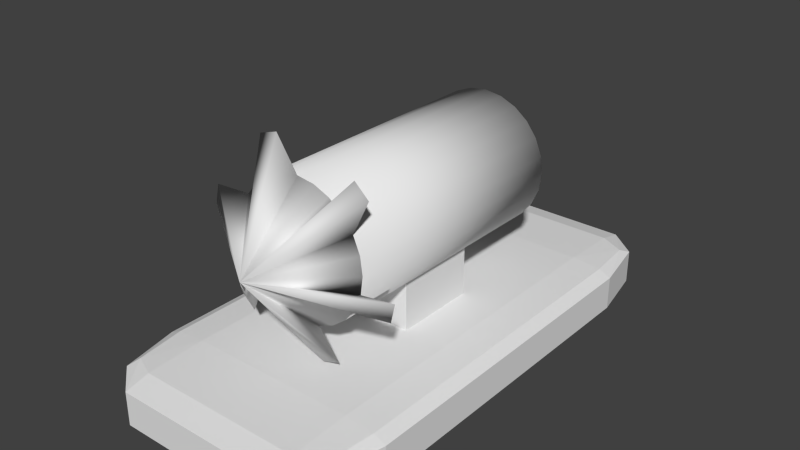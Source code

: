 # Source: rat_basic.blend  (saved by Blender 2.71.0; exported with 4.5.12 LTS)
import bpy
from mathutils import Matrix  # noqa: F401  (used for matrix-valued properties, if any)

bpy.ops.wm.read_factory_settings(use_empty=True)
scene = bpy.context.scene
scene.name = 'Scene'

# ---- collections
col_collection_1 = bpy.data.collections.new('Collection 1'); scene.collection.children.link(col_collection_1)

# ---- materials (node trees are filled in below, after node groups)
mat_material = bpy.data.materials.new('Material')
mat_material.alpha_threshold = 0.0
mat_material.use_transparent_shadow = False
mat_material.roughness = 0.5
mat_material.line_color = (0.0, 0.0, 0.0, 1.0)

# ---- material node trees

# ---- world
world_world = bpy.data.worlds.new('World'); scene.world = world_world
world_world.color = (0.05088, 0.05088, 0.05088)
world_world.use_sun_shadow = False
world_world.sun_shadow_jitter_overblur = 0.0
world_world.cycles.sampling_method = 'MANUAL'
world_world.cycles.sample_map_resolution = 256

# ---- meshes
me_cone = bpy.data.meshes.new('Cone')
me_cone.from_pydata([(0.0, 0.08, -0.04), (0.02071, 0.07727, -0.04), (0.04, 0.06928, -0.04), (0.05657, 0.05657, -0.04), (0.06928, 0.04, -0.04), (0.07727, 0.02071, -0.04), (0.08, 6.04e-09, -0.04), (0.07727, -0.02071, -0.04), (0.06928, -0.04, -0.04), (0.0, 0.0, 0.04), (0.05657, -0.05657, -0.04), (0.04, -0.06928, -0.04), (0.02071, -0.07727, -0.04), (3.115e-08, -0.08, -0.04), (-0.02071, -0.07727, -0.04), (-0.04, -0.06928, -0.04), (-0.05657, -0.05657, -0.04), (-0.06928, -0.04, -0.04), (-0.07727, -0.02071, -0.04), (-0.08, -3.719e-08, -0.04), (-0.07727, 0.02071, -0.04), (-0.06928, 0.04, -0.04), (-0.05657, 0.05657, -0.04), (-0.04, 0.06928, -0.04), (-0.02071, 0.07727, -0.04), (-0.02495, 0.1174, -0.04), (0.07222, 0.09584, -0.04), (0.08918, 0.0803, -0.04), (0.1191, -0.01462, -0.04), (0.1141, -0.03708, -0.04), (1.624e-08, -1.698e-08, 0.04), (0.04689, -0.1105, -0.04), (0.02495, -0.1174, -0.04), (-0.07222, -0.09584, -0.04), (-0.08918, -0.0803, -0.04), (-0.1191, 0.01462, -0.04), (-0.1141, 0.03708, -0.04), (-0.04689, 0.1105, -0.04)], [], [(23, 9, 24), (0, 9, 1), (22, 9, 23), (21, 9, 22), (9, 8, 29, 30), (19, 9, 20), (18, 9, 19), (17, 9, 18), (21, 20, 35, 36), (15, 9, 16), (14, 9, 15), (13, 9, 14), (9, 13, 32, 30), (11, 9, 12), (10, 9, 11), (8, 9, 10), (4, 3, 26, 27), (6, 9, 7), (5, 9, 6), (4, 9, 5), (12, 9, 30, 31), (2, 9, 3), (13, 12, 31, 32), (1, 9, 2), (0, 1, 2, 3, 4, 5, 6, 7, 8, 10, 11, 12, 13, 14, 15, 16, 17, 18, 19, 20, 21, 22, 23, 24), (35, 30, 36), (33, 30, 34), (31, 30, 32), (28, 30, 29), (26, 30, 27), (37, 30, 25), (0, 24, 37, 25), (20, 9, 30, 35), (3, 9, 30, 26), (9, 21, 36, 30), (16, 9, 30, 33), (9, 17, 34, 30), (17, 16, 33, 34), (9, 4, 27, 30), (24, 9, 30, 37), (9, 0, 25, 30), (8, 7, 28, 29), (7, 9, 30, 28)])
me_cone.polygons.foreach_set('use_smooth', [True] * 43)
_uv = me_cone.uv_layers.new(name='UVMap')
_uv.uv.foreach_set('vector', [0.7506, 0.06488, 0.7371, 0.04545, 0.7539, 0.06205, 0.7175, 0.03905, 0.6981, 0.02592, 0.7194, 0.03519, 0.7078, 0.04735, 0.6981, 0.02592, 0.7115, 0.04535, 0.7039, 0.04839, 0.6981, 0.02592, 0.7078, 0.04735, 0.3889, 0.02792, 0.3719, 0.05706, 0.3581, 0.05896, 0.3889, 0.02792, 0.6504, 0.05451, 0.6587, 0.003415, 0.6587, 0.05776, 0.6438, 0.04908, 0.6587, 0.003415, 0.6504, 0.05451, 0.7008, 0.0127, 0.7492, 0.01236, 0.7039, 0.01903, 0.5003, 0.2539, 0.5063, 0.27, 0.4839, 0.2969, 0.4742, 0.2805, 0.7844, 0.0525, 0.8318, 0.03417, 0.7886, 0.05967, 0.7817, 0.04393, 0.8318, 0.03417, 0.7844, 0.0525, 0.7808, 0.03452, 0.8318, 0.03417, 0.7817, 0.04393, 0.597, 0.02463, 0.614, 0.03784, 0.6156, 0.04902, 0.597, 0.02463, 0.3826, 0.06159, 0.3889, 0.02792, 0.3889, 0.06219, 0.3768, 0.05984, 0.3889, 0.02792, 0.3826, 0.06159, 0.3719, 0.05706, 0.3889, 0.02792, 0.3768, 0.05984, 0.5859, 0.177, 0.5687, 0.174, 0.5561, 0.1415, 0.5754, 0.1415, 0.8774, 0.04028, 0.8318, 0.03417, 0.8803, 0.03383, 0.8725, 0.04511, 0.8318, 0.03417, 0.8774, 0.04028, 0.8319, 0.04539, 0.8778, 0.04507, 0.8358, 0.05191, 0.4473, 0.04301, 0.4519, 0.0752, 0.4519, 0.0752, 0.4377, 0.04168, 0.7203, 0.03119, 0.6981, 0.02592, 0.7202, 0.02733, 0.6111, 0.2881, 0.6224, 0.275, 0.6573, 0.2805, 0.6477, 0.2969, 0.7194, 0.03519, 0.6981, 0.02592, 0.7203, 0.03119, 0.5205, 0.1912, 0.5348, 0.1814, 0.5513, 0.1755, 0.5687, 0.174, 0.5859, 0.177, 0.6018, 0.1842, 0.6152, 0.1952, 0.6253, 0.2093, 0.6313, 0.2254, 0.6328, 0.2425, 0.6298, 0.2594, 0.6224, 0.275, 0.6111, 0.2881, 0.5968, 0.2979, 0.5803, 0.3038, 0.5629, 0.3053, 0.5456, 0.3023, 0.5297, 0.2951, 0.5163, 0.284, 0.5063, 0.27, 0.5003, 0.2539, 0.4988, 0.2368, 0.5018, 0.2199, 0.5092, 0.2043, 0.6946, 0.05535, 0.6981, 0.02592, 0.6985, 0.05611, 0.6095, 0.05878, 0.5446, 0.05347, 0.6095, 0.04985, 0.7807, 0.02405, 0.8449, 0.0236, 0.7818, 0.03452, 0.3552, 0.05451, 0.3889, 0.02792, 0.3581, 0.05896, 0.7806, 0.01511, 0.8453, 0.01466, 0.7822, 0.02404, 0.7169, 0.04958, 0.6981, 0.02592, 0.7204, 0.04621, 0.5205, 0.1912, 0.5092, 0.2043, 0.4742, 0.1988, 0.4839, 0.1824, 0.6321, 0.02971, 0.6204, 0.04807, 0.6204, 0.04807, 0.6277, 0.02503, 0.5176, 0.03797, 0.5231, 0.07677, 0.5231, 0.07677, 0.506, 0.03637, 0.6981, 0.02592, 0.7039, 0.04839, 0.6985, 0.05611, 0.6981, 0.02592, 0.4519, 0.03227, 0.4519, 0.0752, 0.4519, 0.0752, 0.4394, 0.02185, 0.7371, 0.04545, 0.7309, 0.06206, 0.7227, 0.06263, 0.7371, 0.04545, 0.5456, 0.3023, 0.5629, 0.3053, 0.5754, 0.3378, 0.5561, 0.3378, 0.3889, 0.02792, 0.3669, 0.04022, 0.3584, 0.03285, 0.3889, 0.02792, 0.6391, 0.02613, 0.6204, 0.04807, 0.6204, 0.04807, 0.6372, 0.01563, 0.6981, 0.02592, 0.7175, 0.03905, 0.7204, 0.04621, 0.6981, 0.02592, 0.6313, 0.2254, 0.6253, 0.2093, 0.6477, 0.1824, 0.6573, 0.1988, 0.5231, 0.02503, 0.5231, 0.07677, 0.5231, 0.07677, 0.5081, 0.01248])
me_cone.materials.append(mat_material)
me_cone.use_remesh_preserve_volume = False
me_cone.use_remesh_preserve_attributes = False
me_cone.use_mirror_vertex_groups = False
me_cone.update()
me_cylinder = bpy.data.meshes.new('Cylinder')
me_cylinder.from_pydata([(0.0, 0.08, -0.15), (0.0, 0.08, 0.15), (0.02071, 0.07727, -0.15), (0.02071, 0.07727, 0.15), (0.04, 0.06928, -0.15), (0.04, 0.06928, 0.15), (0.05657, 0.05657, -0.15), (0.05657, 0.05657, 0.15), (0.06928, 0.04, -0.15), (0.06928, 0.04, 0.15), (0.07727, 0.02071, -0.15), (0.07727, 0.02071, 0.15), (0.08, 6.04e-09, -0.15), (0.08, 6.04e-09, 0.15), (0.07727, -0.02071, -0.15), (0.07727, -0.02071, 0.15), (0.06928, -0.04, -0.15), (0.06928, -0.04, 0.15), (0.05657, -0.05657, -0.15), (0.05657, -0.05657, 0.15), (0.04, -0.06928, -0.15), (0.04, -0.06928, 0.15), (0.02071, -0.07727, -0.15), (0.02071, -0.07727, 0.15), (3.115e-08, -0.08, -0.15), (3.115e-08, -0.08, 0.15), (-0.02071, -0.07727, -0.15), (-0.02071, -0.07727, 0.15), (-0.04, -0.06928, -0.15), (-0.04, -0.06928, 0.15), (-0.05657, -0.05657, -0.15), (-0.05657, -0.05657, 0.15), (-0.06928, -0.04, -0.15), (-0.06928, -0.04, 0.15), (-0.07727, -0.02071, -0.15), (-0.07727, -0.02071, 0.15), (-0.08, -3.719e-08, -0.15), (-0.08, -3.719e-08, 0.15), (-0.07727, 0.02071, -0.15), (-0.07727, 0.02071, 0.15), (-0.06928, 0.04, -0.15), (-0.06928, 0.04, 0.15), (-0.05657, 0.05657, -0.15), (-0.05657, 0.05657, 0.15), (-0.04, 0.06928, -0.15), (-0.04, 0.06928, 0.15), (-0.02071, 0.07727, -0.15), (-0.02071, 0.07727, 0.15)], [], [(0, 1, 3, 2), (2, 3, 5, 4), (4, 5, 7, 6), (6, 7, 9, 8), (8, 9, 11, 10), (10, 11, 13, 12), (12, 13, 15, 14), (14, 15, 17, 16), (16, 17, 19, 18), (18, 19, 21, 20), (20, 21, 23, 22), (22, 23, 25, 24), (24, 25, 27, 26), (26, 27, 29, 28), (28, 29, 31, 30), (30, 31, 33, 32), (32, 33, 35, 34), (34, 35, 37, 36), (36, 37, 39, 38), (38, 39, 41, 40), (40, 41, 43, 42), (42, 43, 45, 44), (3, 1, 47, 45, 43, 41, 39, 37, 35, 33, 31, 29, 27, 25, 23, 21, 19, 17, 15, 13, 11, 9, 7, 5), (46, 47, 1, 0), (44, 45, 47, 46), (0, 2, 4, 6, 8, 10, 12, 14, 16, 18, 20, 22, 24, 26, 28, 30, 32, 34, 36, 38, 40, 42, 44, 46)])
me_cylinder.polygons.foreach_set('use_smooth', [True] * 26)
_uv = me_cylinder.uv_layers.new(name='UVMap')
_uv.uv.foreach_set('vector', [0.1812, 0.5861, 0.3873, 0.5866, 0.3873, 0.6013, 0.1812, 0.6007, 0.1812, 0.6007, 0.3873, 0.6013, 0.3872, 0.6154, 0.1811, 0.6149, 0.1811, 0.6149, 0.3872, 0.6154, 0.3872, 0.6281, 0.1811, 0.6276, 0.1812, 0.4911, 0.3873, 0.4911, 0.3873, 0.5038, 0.1812, 0.5038, 0.1812, 0.5038, 0.3873, 0.5038, 0.3873, 0.518, 0.1812, 0.518, 0.1812, 0.518, 0.3873, 0.518, 0.3873, 0.5326, 0.1812, 0.5326, 0.1812, 0.5326, 0.3873, 0.5326, 0.3873, 0.5468, 0.1812, 0.5468, 0.1812, 0.5468, 0.3873, 0.5468, 0.3873, 0.5595, 0.1812, 0.5595, 0.3873, 0.717, 0.1812, 0.717, 0.1812, 0.7066, 0.3873, 0.7066, 0.3873, 0.7066, 0.1812, 0.7066, 0.1812, 0.6939, 0.3873, 0.6939, 0.3873, 0.6939, 0.1812, 0.6939, 0.1812, 0.6798, 0.3873, 0.6798, 0.3873, 0.6798, 0.1812, 0.6798, 0.1812, 0.6651, 0.3873, 0.6651, 0.3873, 0.6651, 0.1812, 0.6651, 0.1812, 0.6509, 0.3873, 0.6509, 0.3873, 0.6509, 0.1812, 0.6509, 0.1812, 0.6382, 0.3873, 0.6382, 0.3873, 0.6382, 0.1812, 0.6382, 0.1812, 0.6279, 0.3873, 0.6279, 0.1812, 0.717, 0.3873, 0.717, 0.3873, 0.7274, 0.1812, 0.7274, 0.1812, 0.7274, 0.3873, 0.7274, 0.3873, 0.7401, 0.1812, 0.7401, 0.1812, 0.7401, 0.3873, 0.7401, 0.3873, 0.7542, 0.1812, 0.7542, 0.1812, 0.7542, 0.3873, 0.7542, 0.3873, 0.7689, 0.1812, 0.7689, 0.1812, 0.7689, 0.3873, 0.7689, 0.3873, 0.7831, 0.1812, 0.7831, 0.1812, 0.7831, 0.3873, 0.7831, 0.3873, 0.7958, 0.1812, 0.7958, 0.1812, 0.7958, 0.3873, 0.7958, 0.3873, 0.8061, 0.1812, 0.8061, 0.7047, 0.306, 0.7047, 0.3204, 0.7009, 0.3342, 0.6936, 0.3466, 0.6832, 0.3568, 0.6705, 0.364, 0.6563, 0.3677, 0.6417, 0.3677, 0.6275, 0.364, 0.6148, 0.3568, 0.6044, 0.3466, 0.5971, 0.3342, 0.5933, 0.3204, 0.5933, 0.306, 0.5971, 0.2921, 0.6044, 0.2797, 0.6148, 0.2696, 0.6275, 0.2624, 0.6417, 0.2587, 0.6563, 0.2587, 0.6705, 0.2624, 0.6832, 0.2696, 0.6936, 0.2797, 0.7009, 0.2921, 0.1813, 0.5719, 0.3873, 0.5725, 0.3873, 0.5866, 0.1812, 0.5861, 0.1813, 0.5592, 0.3874, 0.5598, 0.3873, 0.5725, 0.1813, 0.5719, 0.6939, 0.861, 0.6939, 0.8753, 0.6901, 0.8892, 0.6827, 0.9016, 0.6724, 0.9118, 0.6597, 0.9189, 0.6455, 0.9226, 0.6308, 0.9226, 0.6167, 0.9189, 0.604, 0.9118, 0.5936, 0.9016, 0.5863, 0.8892, 0.5825, 0.8753, 0.5825, 0.861, 0.5863, 0.8471, 0.5936, 0.8347, 0.604, 0.8246, 0.6167, 0.8174, 0.6308, 0.8137, 0.6455, 0.8137, 0.6597, 0.8174, 0.6724, 0.8246, 0.6827, 0.8347, 0.6901, 0.8471])
me_cylinder.materials.append(mat_material)
me_cylinder.use_remesh_preserve_volume = False
me_cylinder.use_remesh_preserve_attributes = False
me_cylinder.use_mirror_vertex_groups = False
me_cylinder.update()
me_cube_001 = bpy.data.meshes.new('Cube.001')
me_cube_001.from_pydata([(-0.05, -0.05, -0.05), (-0.05, 0.05, -0.05), (0.05, 0.05, -0.05), (0.05, -0.05, -0.05), (-0.05, -0.05, 0.05), (-0.05, 0.05, 0.05), (0.05, 0.05, 0.05), (0.05, -0.05, 0.05)], [], [(4, 5, 1, 0), (5, 6, 2, 1), (6, 7, 3, 2), (7, 4, 0, 3), (0, 1, 2, 3), (7, 6, 5, 4)])
_uv = me_cube_001.uv_layers.new(name='UVMap')
_uv.uv.foreach_set('vector', [0.7, 0.3656, 0.7, 0.2678, 0.7978, 0.2678, 0.7978, 0.3656, 0.7, 0.2678, 0.7, 0.17, 0.7978, 0.17, 0.7978, 0.2678, 0.4971, 0.367, 0.4971, 0.2692, 0.5948, 0.2692, 0.5948, 0.367, 0.6022, 0.3656, 0.7, 0.3656, 0.7, 0.4634, 0.6022, 0.4634, 0.6969, 0.3687, 0.5991, 0.3687, 0.5991, 0.2709, 0.6969, 0.2709, 0.6022, 0.17, 0.7, 0.17, 0.7, 0.2678, 0.6022, 0.2678])
me_cube_001.materials.append(mat_material)
me_cube_001.use_remesh_preserve_volume = False
me_cube_001.use_remesh_preserve_attributes = False
me_cube_001.use_mirror_vertex_groups = False
me_cube_001.update()
me_cube = bpy.data.meshes.new('Cube')
me_cube.from_pydata([(-0.1, -0.1, -0.15), (-0.1, -0.15, -0.1), (-0.15, -0.1, -0.1), (-0.1, -0.1354, -0.1354), (-0.1289, -0.1289, -0.1289), (-0.1354, -0.1354, -0.1), (-0.1354, -0.1, -0.1354), (-0.15, 0.1, -0.1), (-0.1, 0.15, -0.1), (-0.1, 0.1, -0.15), (-0.1354, 0.1354, -0.1), (-0.1289, 0.1289, -0.1289), (-0.1, 0.1354, -0.1354), (-0.1354, 0.1, -0.1354), (0.1, 0.15, -0.1), (0.15, 0.1, -0.1), (0.1, 0.1, -0.15), (0.1354, 0.1354, -0.1), (0.1289, 0.1289, -0.1289), (0.1354, 0.1, -0.1354), (0.1, 0.1354, -0.1354), (0.15, -0.1, -0.1), (0.1, -0.15, -0.1), (0.1, -0.1, -0.15), (0.1354, -0.1354, -0.1), (0.1289, -0.1289, -0.1289), (0.1, -0.1354, -0.1354), (0.1354, -0.1, -0.1354), (-0.15, -0.1, 0.1), (-0.1, -0.15, 0.1), (-0.1, -0.1, 0.15), (-0.1354, -0.1354, 0.1), (-0.1289, -0.1289, 0.1289), (-0.1, -0.1354, 0.1354), (-0.1354, -0.1, 0.1354), (-0.15, 0.1, 0.1), (-0.1, 0.1, 0.15), (-0.1, 0.15, 0.1), (-0.1354, 0.1, 0.1354), (-0.1289, 0.1289, 0.1289), (-0.1, 0.1354, 0.1354), (-0.1354, 0.1354, 0.1), (0.1, 0.15, 0.1), (0.1, 0.1, 0.15), (0.15, 0.1, 0.1), (0.1, 0.1354, 0.1354), (0.1289, 0.1289, 0.1289), (0.1354, 0.1, 0.1354), (0.1354, 0.1354, 0.1), (0.15, -0.1, 0.1), (0.1, -0.1, 0.15), (0.1, -0.15, 0.1), (0.1354, -0.1, 0.1354), (0.1289, -0.1289, 0.1289), (0.1, -0.1354, 0.1354), (0.1354, -0.1354, 0.1)], [], [(0, 9, 16, 23), (44, 49, 21, 15), (50, 43, 36, 30), (37, 42, 14, 8), (51, 29, 1, 22), (0, 3, 4, 6), (1, 5, 4, 3), (2, 6, 4, 5), (7, 10, 11, 13), (8, 12, 11, 10), (9, 13, 11, 12), (14, 17, 18, 20), (15, 19, 18, 17), (16, 20, 18, 19), (21, 24, 25, 27), (22, 26, 25, 24), (23, 27, 25, 26), (28, 31, 32, 34), (29, 33, 32, 31), (30, 34, 32, 33), (35, 38, 39, 41), (36, 40, 39, 38), (37, 41, 39, 40), (42, 45, 46, 48), (43, 47, 46, 45), (44, 48, 46, 47), (49, 52, 53, 55), (50, 54, 53, 52), (51, 55, 53, 54), (1, 29, 31, 5), (5, 31, 28, 2), (30, 36, 38, 34), (34, 38, 35, 28), (37, 8, 10, 41), (41, 10, 7, 35), (9, 0, 6, 13), (13, 6, 2, 7), (36, 43, 45, 40), (40, 45, 42, 37), (44, 15, 17, 48), (48, 17, 14, 42), (16, 9, 12, 20), (20, 12, 8, 14), (43, 50, 52, 47), (47, 52, 49, 44), (51, 22, 24, 55), (55, 24, 21, 49), (23, 16, 19, 27), (27, 19, 15, 21), (50, 30, 33, 54), (54, 33, 29, 51), (0, 23, 26, 3), (3, 26, 22, 1), (28, 35, 7, 2)])
_uv = me_cube.uv_layers.new(name='UVMap')
_uv.uv.foreach_set('vector', [0.5933, 0.4825, 0.5241, 0.4825, 0.5241, 0.4132, 0.5933, 0.4132, 0.5933, 0.3195, 0.5933, 0.3888, 0.5241, 0.3888, 0.5241, 0.3195, 0.7115, 0.2259, 0.7807, 0.2259, 0.7807, 0.2951, 0.7115, 0.2951, 0.6178, 0.2951, 0.6178, 0.2259, 0.687, 0.2259, 0.687, 0.2951, 0.6178, 0.3888, 0.6178, 0.3195, 0.687, 0.3195, 0.687, 0.3888, 0.5933, 0.4825, 0.6055, 0.4825, 0.6033, 0.4924, 0.5933, 0.4947, 0.687, 0.3195, 0.687, 0.3073, 0.697, 0.3096, 0.6992, 0.3195, 0.5241, 0.2259, 0.5119, 0.2259, 0.5141, 0.2159, 0.5241, 0.2136, 0.5241, 0.2951, 0.5241, 0.3073, 0.5141, 0.3051, 0.5119, 0.2951, 0.687, 0.2951, 0.6992, 0.2951, 0.697, 0.3051, 0.687, 0.3073, 0.5241, 0.4825, 0.5241, 0.4947, 0.5141, 0.4924, 0.5119, 0.4825, 0.687, 0.2259, 0.687, 0.2136, 0.697, 0.2159, 0.6992, 0.2259, 0.5241, 0.3195, 0.5119, 0.3195, 0.5141, 0.3096, 0.5241, 0.3073, 0.5241, 0.4132, 0.5119, 0.4132, 0.5141, 0.4032, 0.5241, 0.401, 0.5241, 0.3888, 0.5241, 0.401, 0.5141, 0.3988, 0.5119, 0.3888, 0.687, 0.3888, 0.6992, 0.3888, 0.697, 0.3988, 0.687, 0.401, 0.5933, 0.4132, 0.5933, 0.401, 0.6033, 0.4032, 0.6055, 0.4132, 0.5933, 0.2259, 0.5933, 0.2136, 0.6033, 0.2159, 0.6055, 0.2259, 0.6178, 0.3195, 0.6055, 0.3195, 0.6078, 0.3096, 0.6178, 0.3073, 0.7115, 0.2951, 0.7115, 0.3073, 0.7015, 0.3051, 0.6992, 0.2951, 0.5933, 0.2951, 0.6055, 0.2951, 0.6033, 0.3051, 0.5933, 0.3073, 0.7807, 0.2951, 0.7929, 0.2951, 0.7907, 0.3051, 0.7807, 0.3073, 0.6178, 0.2951, 0.6178, 0.3073, 0.6078, 0.3051, 0.6055, 0.2951, 0.6178, 0.2259, 0.6055, 0.2259, 0.6078, 0.2159, 0.6178, 0.2136, 0.7807, 0.2259, 0.7807, 0.2136, 0.7907, 0.2159, 0.7929, 0.2259, 0.5933, 0.3195, 0.5933, 0.3073, 0.6033, 0.3096, 0.6055, 0.3195, 0.5933, 0.3888, 0.6055, 0.3888, 0.6033, 0.3988, 0.5933, 0.401, 0.7115, 0.2259, 0.6992, 0.2259, 0.7015, 0.2159, 0.7115, 0.2136, 0.6178, 0.3888, 0.6178, 0.401, 0.6078, 0.3988, 0.6055, 0.3888, 0.687, 0.3195, 0.6178, 0.3195, 0.6178, 0.3073, 0.687, 0.3073, 0.5241, 0.2136, 0.5933, 0.2136, 0.5933, 0.2259, 0.5241, 0.2259, 0.7115, 0.2951, 0.7807, 0.2951, 0.7807, 0.3073, 0.7115, 0.3073, 0.6055, 0.2259, 0.6055, 0.2951, 0.5933, 0.2951, 0.5933, 0.2259, 0.6178, 0.2951, 0.687, 0.2951, 0.687, 0.3073, 0.6178, 0.3073, 0.5933, 0.3073, 0.5241, 0.3073, 0.5241, 0.2951, 0.5933, 0.2951, 0.5241, 0.4825, 0.5933, 0.4825, 0.5933, 0.4947, 0.5241, 0.4947, 0.5119, 0.2951, 0.5119, 0.2259, 0.5241, 0.2259, 0.5241, 0.2951, 0.7807, 0.2951, 0.7807, 0.2259, 0.7929, 0.2259, 0.7929, 0.2951, 0.6055, 0.2951, 0.6055, 0.2259, 0.6178, 0.2259, 0.6178, 0.2951, 0.5933, 0.3195, 0.5241, 0.3195, 0.5241, 0.3073, 0.5933, 0.3073, 0.6178, 0.2136, 0.687, 0.2136, 0.687, 0.2259, 0.6178, 0.2259, 0.5241, 0.4132, 0.5241, 0.4825, 0.5119, 0.4825, 0.5119, 0.4132, 0.6992, 0.2259, 0.6992, 0.2951, 0.687, 0.2951, 0.687, 0.2259, 0.7807, 0.2259, 0.7115, 0.2259, 0.7115, 0.2136, 0.7807, 0.2136, 0.6055, 0.3195, 0.6055, 0.3888, 0.5933, 0.3888, 0.5933, 0.3195, 0.6178, 0.3888, 0.687, 0.3888, 0.687, 0.401, 0.6178, 0.401, 0.5933, 0.401, 0.5241, 0.401, 0.5241, 0.3888, 0.5933, 0.3888, 0.5933, 0.4132, 0.5241, 0.4132, 0.5241, 0.401, 0.5933, 0.401, 0.5119, 0.3888, 0.5119, 0.3195, 0.5241, 0.3195, 0.5241, 0.3888, 0.7115, 0.2259, 0.7115, 0.2951, 0.6992, 0.2951, 0.6992, 0.2259, 0.6055, 0.3888, 0.6055, 0.3195, 0.6178, 0.3195, 0.6178, 0.3888, 0.5933, 0.4825, 0.5933, 0.4132, 0.6055, 0.4132, 0.6055, 0.4825, 0.6992, 0.3195, 0.6992, 0.3888, 0.687, 0.3888, 0.687, 0.3195, 0.5933, 0.2259, 0.5933, 0.2951, 0.5241, 0.2951, 0.5241, 0.2259])
me_cube.materials.append(mat_material)
me_cube.use_remesh_preserve_volume = False
me_cube.use_remesh_preserve_attributes = False
me_cube.use_mirror_vertex_groups = False
me_cube.update()

# ---- objects
ob_empty = bpy.data.objects.new('Empty', None)
ob_cone = bpy.data.objects.new('Cone', me_cone)
ob_cylinder = bpy.data.objects.new('Cylinder', me_cylinder)
ob_arm = bpy.data.objects.new('Arm', me_cube_001)
ob_base = bpy.data.objects.new('Base', me_cube)

# ---- transforms, parenting, visibility, modifiers, constraints
ob_empty.location = (0.0, -0.18, 0.15)
ob_empty.empty_image_offset = (0.0, 0.0)
ob_empty.lineart.crease_threshold = 0.0
ob_cone.parent = ob_empty
ob_cone.matrix_parent_inverse = Matrix(((1.0, 0.0, 0.0, 0.0), (0.0, 1.0, 0.0, 0.18), (0.0, 0.0, 1.0, -0.15), (0.0, 0.0, 0.0, 1.0)))
ob_cone.location = (0.0, -0.19, 0.15)
ob_cone.rotation_euler = (1.571, 0.0, 0.0)
ob_cone.lineart.crease_threshold = 0.0
ob_cylinder.location = (0.0, 0.0, 0.15)
ob_cylinder.rotation_euler = (1.571, 0.0, 0.0)
ob_cylinder.lineart.crease_threshold = 0.0
ob_arm.location = (0.0, 0.0, 0.05)
ob_arm.lineart.crease_threshold = 0.0
ob_base.location = (0.0, 0.0, 0.0)
ob_base.scale = (1.0, 2.0, 0.2)
ob_base.lineart.crease_threshold = 0.0

# ---- collection membership
col_collection_1.objects.link(ob_empty)
col_collection_1.objects.link(ob_cone)
col_collection_1.objects.link(ob_cylinder)
col_collection_1.objects.link(ob_arm)
col_collection_1.objects.link(ob_base)

# ---- scene / render settings (as saved in the file)
scene.frame_start = 1; scene.frame_end = 250; scene.frame_set(1)
scene.render.engine = 'BLENDER_EEVEE_NEXT'
scene.render.resolution_percentage = 50
scene.render.dither_intensity = 0.0
scene.cycles.use_denoising = False
scene.cycles.samples = 10
scene.cycles.sampling_pattern = 'TABULATED_SOBOL'
scene.cycles.light_sampling_threshold = 0.0
scene.cycles.use_adaptive_sampling = False
scene.cycles.use_light_tree = False
scene.cycles.blur_glossy = 0.0
scene.cycles.volume_bounces = 1
scene.cycles.pixel_filter_type = 'GAUSSIAN'
scene.cycles.sample_clamp_indirect = 0.0
scene.view_settings.view_transform = 'Standard'
bpy.context.view_layer.update()

# ---- added for rendering (the .blend has no active camera and no usable light): camera, sun
cam_auto = bpy.data.cameras.new('AutoCamera')
cam_auto.lens = 50.0
cam_auto.sensor_width = 36.0
cam_auto.clip_end = 1000.0
ob_auto_camera = bpy.data.objects.new('AutoCamera', cam_auto)
scene.collection.objects.link(ob_auto_camera)
ob_auto_camera.location = (0.678912, -0.814694, 0.661818)
ob_auto_camera.rotation_euler = (1.09748, -7.21219e-08, 0.694738)
scene.camera = ob_auto_camera
light_auto_sun = bpy.data.lights.new('AutoSun', 'SUN')
light_auto_sun.energy = 3.0
light_auto_sun.angle = 0.0523599
ob_auto_sun = bpy.data.objects.new('AutoSun', light_auto_sun)
scene.collection.objects.link(ob_auto_sun)
ob_auto_sun.rotation_euler = (0.872665, 0.174533, 0.523599)
bpy.context.view_layer.update()
